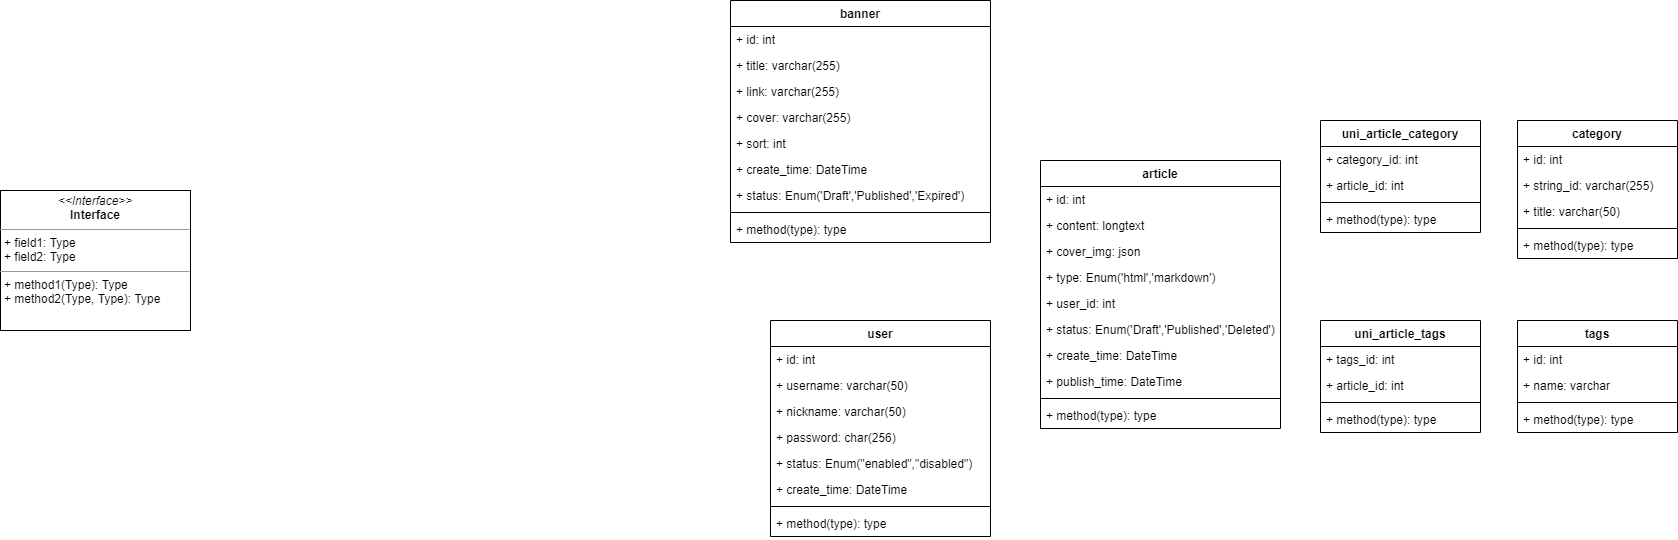

The diagram above was exported from draw.io. Its source (the exported page's mxGraphModel, read from the mxfile embedded in the PNG):
<mxGraphModel dx="1708" dy="1680" grid="1" gridSize="10" guides="1" tooltips="1" connect="1" arrows="1" fold="1" page="1" pageScale="1" pageWidth="827" pageHeight="1169" math="0" shadow="0">
  <root>
    <mxCell id="0" />
    <mxCell id="1" parent="0" />
    <mxCell id="6" value="user" style="swimlane;fontStyle=1;align=center;verticalAlign=top;childLayout=stackLayout;horizontal=1;startSize=26;horizontalStack=0;resizeParent=1;resizeParentMax=0;resizeLast=0;collapsible=1;marginBottom=0;" vertex="1" parent="1">
      <mxGeometry x="80" y="130" width="220" height="216" as="geometry" />
    </mxCell>
    <mxCell id="7" value="+ id: int" style="text;strokeColor=none;fillColor=none;align=left;verticalAlign=top;spacingLeft=4;spacingRight=4;overflow=hidden;rotatable=0;points=[[0,0.5],[1,0.5]];portConstraint=eastwest;" vertex="1" parent="6">
      <mxGeometry y="26" width="220" height="26" as="geometry" />
    </mxCell>
    <mxCell id="34" value="+ username: varchar(50)" style="text;strokeColor=none;fillColor=none;align=left;verticalAlign=top;spacingLeft=4;spacingRight=4;overflow=hidden;rotatable=0;points=[[0,0.5],[1,0.5]];portConstraint=eastwest;" vertex="1" parent="6">
      <mxGeometry y="52" width="220" height="26" as="geometry" />
    </mxCell>
    <mxCell id="35" value="+ nickname: varchar(50)" style="text;strokeColor=none;fillColor=none;align=left;verticalAlign=top;spacingLeft=4;spacingRight=4;overflow=hidden;rotatable=0;points=[[0,0.5],[1,0.5]];portConstraint=eastwest;" vertex="1" parent="6">
      <mxGeometry y="78" width="220" height="26" as="geometry" />
    </mxCell>
    <mxCell id="36" value="+ password: char(256)" style="text;strokeColor=none;fillColor=none;align=left;verticalAlign=top;spacingLeft=4;spacingRight=4;overflow=hidden;rotatable=0;points=[[0,0.5],[1,0.5]];portConstraint=eastwest;" vertex="1" parent="6">
      <mxGeometry y="104" width="220" height="26" as="geometry" />
    </mxCell>
    <mxCell id="37" value="+ status: Enum(&quot;enabled&quot;,&quot;disabled&quot;)" style="text;strokeColor=none;fillColor=none;align=left;verticalAlign=top;spacingLeft=4;spacingRight=4;overflow=hidden;rotatable=0;points=[[0,0.5],[1,0.5]];portConstraint=eastwest;" vertex="1" parent="6">
      <mxGeometry y="130" width="220" height="26" as="geometry" />
    </mxCell>
    <mxCell id="38" value="+ create_time: DateTime" style="text;strokeColor=none;fillColor=none;align=left;verticalAlign=top;spacingLeft=4;spacingRight=4;overflow=hidden;rotatable=0;points=[[0,0.5],[1,0.5]];portConstraint=eastwest;" vertex="1" parent="6">
      <mxGeometry y="156" width="220" height="26" as="geometry" />
    </mxCell>
    <mxCell id="8" value="" style="line;strokeWidth=1;fillColor=none;align=left;verticalAlign=middle;spacingTop=-1;spacingLeft=3;spacingRight=3;rotatable=0;labelPosition=right;points=[];portConstraint=eastwest;strokeColor=inherit;" vertex="1" parent="6">
      <mxGeometry y="182" width="220" height="8" as="geometry" />
    </mxCell>
    <mxCell id="9" value="+ method(type): type" style="text;strokeColor=none;fillColor=none;align=left;verticalAlign=top;spacingLeft=4;spacingRight=4;overflow=hidden;rotatable=0;points=[[0,0.5],[1,0.5]];portConstraint=eastwest;" vertex="1" parent="6">
      <mxGeometry y="190" width="220" height="26" as="geometry" />
    </mxCell>
    <mxCell id="10" value="&lt;p style=&quot;margin:0px;margin-top:4px;text-align:center;&quot;&gt;&lt;i&gt;&amp;lt;&amp;lt;Interface&amp;gt;&amp;gt;&lt;/i&gt;&lt;br/&gt;&lt;b&gt;Interface&lt;/b&gt;&lt;/p&gt;&lt;hr size=&quot;1&quot;/&gt;&lt;p style=&quot;margin:0px;margin-left:4px;&quot;&gt;+ field1: Type&lt;br/&gt;+ field2: Type&lt;/p&gt;&lt;hr size=&quot;1&quot;/&gt;&lt;p style=&quot;margin:0px;margin-left:4px;&quot;&gt;+ method1(Type): Type&lt;br/&gt;+ method2(Type, Type): Type&lt;/p&gt;" style="verticalAlign=top;align=left;overflow=fill;fontSize=12;fontFamily=Helvetica;html=1;" vertex="1" parent="1">
      <mxGeometry x="-690" width="190" height="140" as="geometry" />
    </mxCell>
    <mxCell id="11" value="article" style="swimlane;fontStyle=1;align=center;verticalAlign=top;childLayout=stackLayout;horizontal=1;startSize=26;horizontalStack=0;resizeParent=1;resizeParentMax=0;resizeLast=0;collapsible=1;marginBottom=0;" vertex="1" parent="1">
      <mxGeometry x="350" y="-30" width="240" height="268" as="geometry" />
    </mxCell>
    <mxCell id="15" value="+ id: int" style="text;strokeColor=none;fillColor=none;align=left;verticalAlign=top;spacingLeft=4;spacingRight=4;overflow=hidden;rotatable=0;points=[[0,0.5],[1,0.5]];portConstraint=eastwest;" vertex="1" parent="11">
      <mxGeometry y="26" width="240" height="26" as="geometry" />
    </mxCell>
    <mxCell id="12" value="+ content: longtext" style="text;strokeColor=none;fillColor=none;align=left;verticalAlign=top;spacingLeft=4;spacingRight=4;overflow=hidden;rotatable=0;points=[[0,0.5],[1,0.5]];portConstraint=eastwest;" vertex="1" parent="11">
      <mxGeometry y="52" width="240" height="26" as="geometry" />
    </mxCell>
    <mxCell id="21" value="+ cover_img: json" style="text;strokeColor=none;fillColor=none;align=left;verticalAlign=top;spacingLeft=4;spacingRight=4;overflow=hidden;rotatable=0;points=[[0,0.5],[1,0.5]];portConstraint=eastwest;" vertex="1" parent="11">
      <mxGeometry y="78" width="240" height="26" as="geometry" />
    </mxCell>
    <mxCell id="16" value="+ type: Enum('html','markdown')" style="text;strokeColor=none;fillColor=none;align=left;verticalAlign=top;spacingLeft=4;spacingRight=4;overflow=hidden;rotatable=0;points=[[0,0.5],[1,0.5]];portConstraint=eastwest;" vertex="1" parent="11">
      <mxGeometry y="104" width="240" height="26" as="geometry" />
    </mxCell>
    <mxCell id="17" value="+ user_id: int" style="text;strokeColor=none;fillColor=none;align=left;verticalAlign=top;spacingLeft=4;spacingRight=4;overflow=hidden;rotatable=0;points=[[0,0.5],[1,0.5]];portConstraint=eastwest;" vertex="1" parent="11">
      <mxGeometry y="130" width="240" height="26" as="geometry" />
    </mxCell>
    <mxCell id="18" value="+ status: Enum('Draft','Published','Deleted')" style="text;strokeColor=none;fillColor=none;align=left;verticalAlign=top;spacingLeft=4;spacingRight=4;overflow=hidden;rotatable=0;points=[[0,0.5],[1,0.5]];portConstraint=eastwest;" vertex="1" parent="11">
      <mxGeometry y="156" width="240" height="26" as="geometry" />
    </mxCell>
    <mxCell id="19" value="+ create_time: DateTime" style="text;strokeColor=none;fillColor=none;align=left;verticalAlign=top;spacingLeft=4;spacingRight=4;overflow=hidden;rotatable=0;points=[[0,0.5],[1,0.5]];portConstraint=eastwest;" vertex="1" parent="11">
      <mxGeometry y="182" width="240" height="26" as="geometry" />
    </mxCell>
    <mxCell id="20" value="+ publish_time: DateTime" style="text;strokeColor=none;fillColor=none;align=left;verticalAlign=top;spacingLeft=4;spacingRight=4;overflow=hidden;rotatable=0;points=[[0,0.5],[1,0.5]];portConstraint=eastwest;" vertex="1" parent="11">
      <mxGeometry y="208" width="240" height="26" as="geometry" />
    </mxCell>
    <mxCell id="13" value="" style="line;strokeWidth=1;fillColor=none;align=left;verticalAlign=middle;spacingTop=-1;spacingLeft=3;spacingRight=3;rotatable=0;labelPosition=right;points=[];portConstraint=eastwest;strokeColor=inherit;" vertex="1" parent="11">
      <mxGeometry y="234" width="240" height="8" as="geometry" />
    </mxCell>
    <mxCell id="14" value="+ method(type): type" style="text;strokeColor=none;fillColor=none;align=left;verticalAlign=top;spacingLeft=4;spacingRight=4;overflow=hidden;rotatable=0;points=[[0,0.5],[1,0.5]];portConstraint=eastwest;" vertex="1" parent="11">
      <mxGeometry y="242" width="240" height="26" as="geometry" />
    </mxCell>
    <mxCell id="23" value="tags" style="swimlane;fontStyle=1;align=center;verticalAlign=top;childLayout=stackLayout;horizontal=1;startSize=26;horizontalStack=0;resizeParent=1;resizeParentMax=0;resizeLast=0;collapsible=1;marginBottom=0;" vertex="1" parent="1">
      <mxGeometry x="827" y="130" width="160" height="112" as="geometry" />
    </mxCell>
    <mxCell id="24" value="+ id: int" style="text;strokeColor=none;fillColor=none;align=left;verticalAlign=top;spacingLeft=4;spacingRight=4;overflow=hidden;rotatable=0;points=[[0,0.5],[1,0.5]];portConstraint=eastwest;" vertex="1" parent="23">
      <mxGeometry y="26" width="160" height="26" as="geometry" />
    </mxCell>
    <mxCell id="27" value="+ name: varchar" style="text;strokeColor=none;fillColor=none;align=left;verticalAlign=top;spacingLeft=4;spacingRight=4;overflow=hidden;rotatable=0;points=[[0,0.5],[1,0.5]];portConstraint=eastwest;" vertex="1" parent="23">
      <mxGeometry y="52" width="160" height="26" as="geometry" />
    </mxCell>
    <mxCell id="25" value="" style="line;strokeWidth=1;fillColor=none;align=left;verticalAlign=middle;spacingTop=-1;spacingLeft=3;spacingRight=3;rotatable=0;labelPosition=right;points=[];portConstraint=eastwest;strokeColor=inherit;" vertex="1" parent="23">
      <mxGeometry y="78" width="160" height="8" as="geometry" />
    </mxCell>
    <mxCell id="26" value="+ method(type): type" style="text;strokeColor=none;fillColor=none;align=left;verticalAlign=top;spacingLeft=4;spacingRight=4;overflow=hidden;rotatable=0;points=[[0,0.5],[1,0.5]];portConstraint=eastwest;" vertex="1" parent="23">
      <mxGeometry y="86" width="160" height="26" as="geometry" />
    </mxCell>
    <mxCell id="29" value="uni_article_tags" style="swimlane;fontStyle=1;align=center;verticalAlign=top;childLayout=stackLayout;horizontal=1;startSize=26;horizontalStack=0;resizeParent=1;resizeParentMax=0;resizeLast=0;collapsible=1;marginBottom=0;" vertex="1" parent="1">
      <mxGeometry x="630" y="130" width="160" height="112" as="geometry" />
    </mxCell>
    <mxCell id="30" value="+ tags_id: int" style="text;strokeColor=none;fillColor=none;align=left;verticalAlign=top;spacingLeft=4;spacingRight=4;overflow=hidden;rotatable=0;points=[[0,0.5],[1,0.5]];portConstraint=eastwest;" vertex="1" parent="29">
      <mxGeometry y="26" width="160" height="26" as="geometry" />
    </mxCell>
    <mxCell id="33" value="+ article_id: int" style="text;strokeColor=none;fillColor=none;align=left;verticalAlign=top;spacingLeft=4;spacingRight=4;overflow=hidden;rotatable=0;points=[[0,0.5],[1,0.5]];portConstraint=eastwest;" vertex="1" parent="29">
      <mxGeometry y="52" width="160" height="26" as="geometry" />
    </mxCell>
    <mxCell id="31" value="" style="line;strokeWidth=1;fillColor=none;align=left;verticalAlign=middle;spacingTop=-1;spacingLeft=3;spacingRight=3;rotatable=0;labelPosition=right;points=[];portConstraint=eastwest;strokeColor=inherit;" vertex="1" parent="29">
      <mxGeometry y="78" width="160" height="8" as="geometry" />
    </mxCell>
    <mxCell id="32" value="+ method(type): type" style="text;strokeColor=none;fillColor=none;align=left;verticalAlign=top;spacingLeft=4;spacingRight=4;overflow=hidden;rotatable=0;points=[[0,0.5],[1,0.5]];portConstraint=eastwest;" vertex="1" parent="29">
      <mxGeometry y="86" width="160" height="26" as="geometry" />
    </mxCell>
    <mxCell id="39" value="banner" style="swimlane;fontStyle=1;align=center;verticalAlign=top;childLayout=stackLayout;horizontal=1;startSize=26;horizontalStack=0;resizeParent=1;resizeParentMax=0;resizeLast=0;collapsible=1;marginBottom=0;" vertex="1" parent="1">
      <mxGeometry x="40" y="-190" width="260" height="242" as="geometry" />
    </mxCell>
    <mxCell id="50" value="+ id: int" style="text;strokeColor=none;fillColor=none;align=left;verticalAlign=top;spacingLeft=4;spacingRight=4;overflow=hidden;rotatable=0;points=[[0,0.5],[1,0.5]];portConstraint=eastwest;" vertex="1" parent="39">
      <mxGeometry y="26" width="260" height="26" as="geometry" />
    </mxCell>
    <mxCell id="59" value="+ title: varchar(255)" style="text;strokeColor=none;fillColor=none;align=left;verticalAlign=top;spacingLeft=4;spacingRight=4;overflow=hidden;rotatable=0;points=[[0,0.5],[1,0.5]];portConstraint=eastwest;" vertex="1" parent="39">
      <mxGeometry y="52" width="260" height="26" as="geometry" />
    </mxCell>
    <mxCell id="60" value="+ link: varchar(255)" style="text;strokeColor=none;fillColor=none;align=left;verticalAlign=top;spacingLeft=4;spacingRight=4;overflow=hidden;rotatable=0;points=[[0,0.5],[1,0.5]];portConstraint=eastwest;" vertex="1" parent="39">
      <mxGeometry y="78" width="260" height="26" as="geometry" />
    </mxCell>
    <mxCell id="61" value="+ cover: varchar(255)" style="text;strokeColor=none;fillColor=none;align=left;verticalAlign=top;spacingLeft=4;spacingRight=4;overflow=hidden;rotatable=0;points=[[0,0.5],[1,0.5]];portConstraint=eastwest;" vertex="1" parent="39">
      <mxGeometry y="104" width="260" height="26" as="geometry" />
    </mxCell>
    <mxCell id="62" value="+ sort: int" style="text;strokeColor=none;fillColor=none;align=left;verticalAlign=top;spacingLeft=4;spacingRight=4;overflow=hidden;rotatable=0;points=[[0,0.5],[1,0.5]];portConstraint=eastwest;" vertex="1" parent="39">
      <mxGeometry y="130" width="260" height="26" as="geometry" />
    </mxCell>
    <mxCell id="63" value="+ create_time: DateTime" style="text;strokeColor=none;fillColor=none;align=left;verticalAlign=top;spacingLeft=4;spacingRight=4;overflow=hidden;rotatable=0;points=[[0,0.5],[1,0.5]];portConstraint=eastwest;" vertex="1" parent="39">
      <mxGeometry y="156" width="260" height="26" as="geometry" />
    </mxCell>
    <mxCell id="64" value="+ status: Enum('Draft','Published','Expired')" style="text;strokeColor=none;fillColor=none;align=left;verticalAlign=top;spacingLeft=4;spacingRight=4;overflow=hidden;rotatable=0;points=[[0,0.5],[1,0.5]];portConstraint=eastwest;" vertex="1" parent="39">
      <mxGeometry y="182" width="260" height="26" as="geometry" />
    </mxCell>
    <mxCell id="41" value="" style="line;strokeWidth=1;fillColor=none;align=left;verticalAlign=middle;spacingTop=-1;spacingLeft=3;spacingRight=3;rotatable=0;labelPosition=right;points=[];portConstraint=eastwest;strokeColor=inherit;" vertex="1" parent="39">
      <mxGeometry y="208" width="260" height="8" as="geometry" />
    </mxCell>
    <mxCell id="42" value="+ method(type): type" style="text;strokeColor=none;fillColor=none;align=left;verticalAlign=top;spacingLeft=4;spacingRight=4;overflow=hidden;rotatable=0;points=[[0,0.5],[1,0.5]];portConstraint=eastwest;" vertex="1" parent="39">
      <mxGeometry y="216" width="260" height="26" as="geometry" />
    </mxCell>
    <mxCell id="44" value="category" style="swimlane;fontStyle=1;align=center;verticalAlign=top;childLayout=stackLayout;horizontal=1;startSize=26;horizontalStack=0;resizeParent=1;resizeParentMax=0;resizeLast=0;collapsible=1;marginBottom=0;" vertex="1" parent="1">
      <mxGeometry x="827" y="-70" width="160" height="138" as="geometry" />
    </mxCell>
    <mxCell id="48" value="+ id: int" style="text;strokeColor=none;fillColor=none;align=left;verticalAlign=top;spacingLeft=4;spacingRight=4;overflow=hidden;rotatable=0;points=[[0,0.5],[1,0.5]];portConstraint=eastwest;" vertex="1" parent="44">
      <mxGeometry y="26" width="160" height="26" as="geometry" />
    </mxCell>
    <mxCell id="57" value="+ string_id: varchar(255)" style="text;strokeColor=none;fillColor=none;align=left;verticalAlign=top;spacingLeft=4;spacingRight=4;overflow=hidden;rotatable=0;points=[[0,0.5],[1,0.5]];portConstraint=eastwest;" vertex="1" parent="44">
      <mxGeometry y="52" width="160" height="26" as="geometry" />
    </mxCell>
    <mxCell id="51" value="+ title: varchar(50)" style="text;strokeColor=none;fillColor=none;align=left;verticalAlign=top;spacingLeft=4;spacingRight=4;overflow=hidden;rotatable=0;points=[[0,0.5],[1,0.5]];portConstraint=eastwest;" vertex="1" parent="44">
      <mxGeometry y="78" width="160" height="26" as="geometry" />
    </mxCell>
    <mxCell id="46" value="" style="line;strokeWidth=1;fillColor=none;align=left;verticalAlign=middle;spacingTop=-1;spacingLeft=3;spacingRight=3;rotatable=0;labelPosition=right;points=[];portConstraint=eastwest;strokeColor=inherit;" vertex="1" parent="44">
      <mxGeometry y="104" width="160" height="8" as="geometry" />
    </mxCell>
    <mxCell id="47" value="+ method(type): type" style="text;strokeColor=none;fillColor=none;align=left;verticalAlign=top;spacingLeft=4;spacingRight=4;overflow=hidden;rotatable=0;points=[[0,0.5],[1,0.5]];portConstraint=eastwest;" vertex="1" parent="44">
      <mxGeometry y="112" width="160" height="26" as="geometry" />
    </mxCell>
    <mxCell id="52" value="uni_article_category" style="swimlane;fontStyle=1;align=center;verticalAlign=top;childLayout=stackLayout;horizontal=1;startSize=26;horizontalStack=0;resizeParent=1;resizeParentMax=0;resizeLast=0;collapsible=1;marginBottom=0;" vertex="1" parent="1">
      <mxGeometry x="630" y="-70" width="160" height="112" as="geometry" />
    </mxCell>
    <mxCell id="53" value="+ category_id: int" style="text;strokeColor=none;fillColor=none;align=left;verticalAlign=top;spacingLeft=4;spacingRight=4;overflow=hidden;rotatable=0;points=[[0,0.5],[1,0.5]];portConstraint=eastwest;" vertex="1" parent="52">
      <mxGeometry y="26" width="160" height="26" as="geometry" />
    </mxCell>
    <mxCell id="54" value="+ article_id: int" style="text;strokeColor=none;fillColor=none;align=left;verticalAlign=top;spacingLeft=4;spacingRight=4;overflow=hidden;rotatable=0;points=[[0,0.5],[1,0.5]];portConstraint=eastwest;" vertex="1" parent="52">
      <mxGeometry y="52" width="160" height="26" as="geometry" />
    </mxCell>
    <mxCell id="55" value="" style="line;strokeWidth=1;fillColor=none;align=left;verticalAlign=middle;spacingTop=-1;spacingLeft=3;spacingRight=3;rotatable=0;labelPosition=right;points=[];portConstraint=eastwest;strokeColor=inherit;" vertex="1" parent="52">
      <mxGeometry y="78" width="160" height="8" as="geometry" />
    </mxCell>
    <mxCell id="56" value="+ method(type): type" style="text;strokeColor=none;fillColor=none;align=left;verticalAlign=top;spacingLeft=4;spacingRight=4;overflow=hidden;rotatable=0;points=[[0,0.5],[1,0.5]];portConstraint=eastwest;" vertex="1" parent="52">
      <mxGeometry y="86" width="160" height="26" as="geometry" />
    </mxCell>
  </root>
</mxGraphModel>